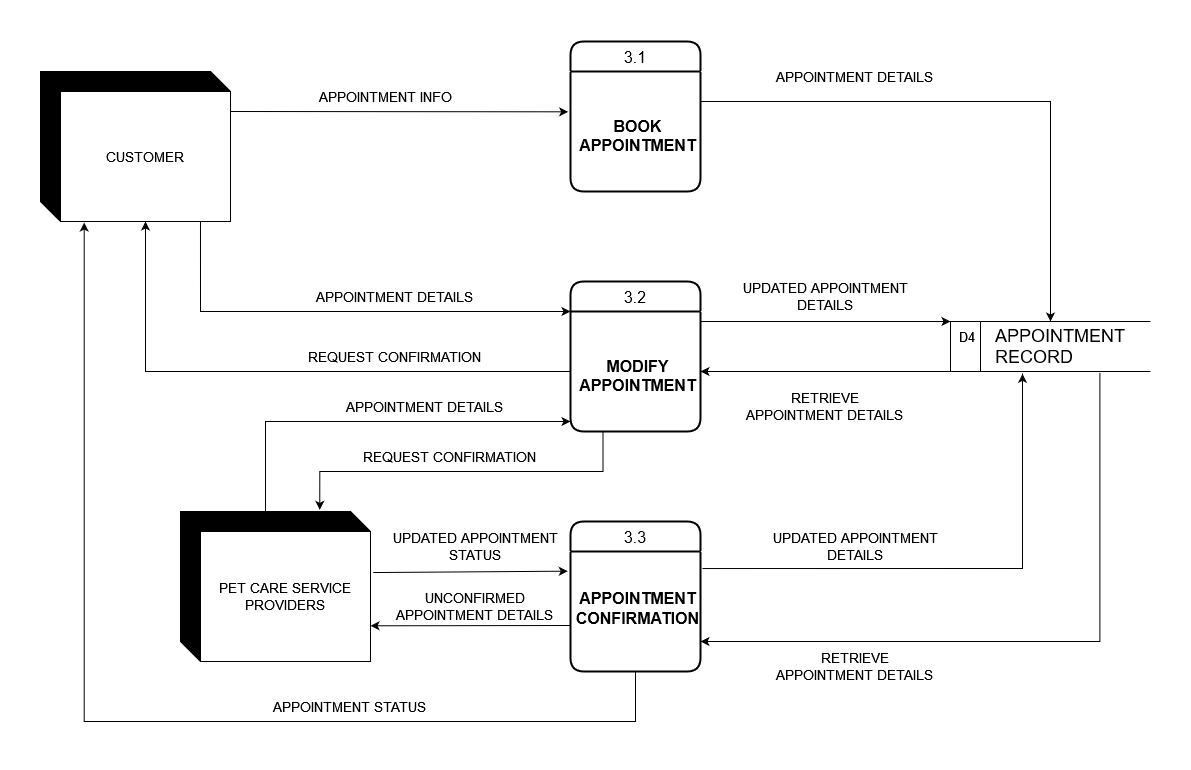

The diagram above was exported from draw.io. Its source (the exported page's mxGraphModel, read from the mxfile embedded in the PNG):
<mxGraphModel dx="2300" dy="643" grid="1" gridSize="10" guides="1" tooltips="1" connect="1" arrows="1" fold="1" page="1" pageScale="1" pageWidth="850" pageHeight="1100" math="0" shadow="0">
  <root>
    <mxCell id="0" />
    <mxCell id="1" parent="0" />
    <mxCell id="oXlZjJaZxdBS5PLYpbJG-1" value="&lt;font style=&quot;font-size: 14px;&quot;&gt;CUSTOMER&lt;/font&gt;" style="shape=cube;whiteSpace=wrap;html=1;boundedLbl=1;backgroundOutline=1;darkOpacity=1;darkOpacity2=1;size=20;" parent="1" vertex="1">
      <mxGeometry x="-180" y="180" width="190" height="150" as="geometry" />
    </mxCell>
    <mxCell id="rcQJkupp-SmY-7k-fG5r-1" value="3.1" style="swimlane;childLayout=stackLayout;horizontal=1;startSize=30;horizontalStack=0;rounded=1;fontSize=16;fontStyle=0;strokeWidth=2;resizeParent=0;resizeLast=1;shadow=0;dashed=0;align=center;" parent="1" vertex="1">
      <mxGeometry x="350" y="150" width="130" height="150" as="geometry" />
    </mxCell>
    <mxCell id="rcQJkupp-SmY-7k-fG5r-2" value="&lt;p&gt;&lt;font style=&quot;font-size: 11px;&quot;&gt;&lt;b&gt;&lt;font&gt;&lt;br&gt;&lt;/font&gt;&lt;/b&gt;&lt;/font&gt;&lt;/p&gt;&lt;p&gt;&lt;font size=&quot;3&quot;&gt;&lt;b&gt;&lt;span style=&quot;background-color: initial;&quot;&gt;BOOK&lt;br&gt;APPOINTMENT&lt;br&gt;&lt;/span&gt;&lt;/b&gt;&lt;/font&gt;&lt;/p&gt;" style="align=center;strokeColor=none;fillColor=none;spacingLeft=4;fontSize=12;verticalAlign=top;resizable=0;rotatable=0;part=1;html=1;" parent="rcQJkupp-SmY-7k-fG5r-1" vertex="1">
      <mxGeometry y="30" width="130" height="120" as="geometry" />
    </mxCell>
    <mxCell id="R9v1RKbJ-8-8K9ZtSRpO-1" value="&lt;div style=&quot;&quot;&gt;&lt;span style=&quot;font-size: 13px;&quot;&gt;&amp;nbsp;D4&amp;nbsp; &amp;nbsp;&amp;nbsp; &lt;/span&gt;&lt;font style=&quot;font-size: 18px;&quot;&gt;APPOINTMENT&lt;/font&gt;&lt;/div&gt;&lt;div style=&quot;font-size: 18px;&quot;&gt;&lt;font style=&quot;font-size: 18px;&quot;&gt;&amp;nbsp; &amp;nbsp; &amp;nbsp; &amp;nbsp; RECORD&lt;/font&gt;&lt;br&gt;&lt;/div&gt;" style="html=1;dashed=0;whitespace=wrap;shape=mxgraph.dfd.dataStoreID;align=left;spacingLeft=3;points=[[0,0],[0.5,0],[1,0],[0,0.5],[1,0.5],[0,1],[0.5,1],[1,1]];" parent="1" vertex="1">
      <mxGeometry x="730" y="430" width="200" height="50" as="geometry" />
    </mxCell>
    <mxCell id="R9v1RKbJ-8-8K9ZtSRpO-2" value="3.2" style="swimlane;childLayout=stackLayout;horizontal=1;startSize=30;horizontalStack=0;rounded=1;fontSize=16;fontStyle=0;strokeWidth=2;resizeParent=0;resizeLast=1;shadow=0;dashed=0;align=center;" parent="1" vertex="1">
      <mxGeometry x="350" y="390" width="130" height="150" as="geometry" />
    </mxCell>
    <mxCell id="R9v1RKbJ-8-8K9ZtSRpO-3" value="&lt;p&gt;&lt;font style=&quot;font-size: 11px;&quot;&gt;&lt;b&gt;&lt;font&gt;&lt;br&gt;&lt;/font&gt;&lt;/b&gt;&lt;/font&gt;&lt;/p&gt;&lt;p&gt;&lt;font size=&quot;3&quot;&gt;&lt;b&gt;&lt;span style=&quot;background-color: initial;&quot;&gt;MODIFY&lt;br&gt;APPOINTMENT&lt;br&gt;&lt;/span&gt;&lt;/b&gt;&lt;/font&gt;&lt;/p&gt;" style="align=center;strokeColor=none;fillColor=none;spacingLeft=4;fontSize=12;verticalAlign=top;resizable=0;rotatable=0;part=1;html=1;" parent="R9v1RKbJ-8-8K9ZtSRpO-2" vertex="1">
      <mxGeometry y="30" width="130" height="120" as="geometry" />
    </mxCell>
    <mxCell id="R9v1RKbJ-8-8K9ZtSRpO-5" value="3.3" style="swimlane;childLayout=stackLayout;horizontal=1;startSize=30;horizontalStack=0;rounded=1;fontSize=16;fontStyle=0;strokeWidth=2;resizeParent=0;resizeLast=1;shadow=0;dashed=0;align=center;" parent="1" vertex="1">
      <mxGeometry x="350" y="630" width="130" height="150" as="geometry" />
    </mxCell>
    <mxCell id="R9v1RKbJ-8-8K9ZtSRpO-6" value="&lt;p&gt;&lt;font size=&quot;3&quot;&gt;&lt;b&gt;&lt;span style=&quot;background-color: initial;&quot;&gt;&lt;br&gt;APPOINTMENT&lt;br&gt;CONFIRMATION&lt;br&gt;&lt;/span&gt;&lt;/b&gt;&lt;/font&gt;&lt;/p&gt;" style="align=center;strokeColor=none;fillColor=none;spacingLeft=4;fontSize=12;verticalAlign=top;resizable=0;rotatable=0;part=1;html=1;" parent="R9v1RKbJ-8-8K9ZtSRpO-5" vertex="1">
      <mxGeometry y="30" width="130" height="120" as="geometry" />
    </mxCell>
    <mxCell id="R9v1RKbJ-8-8K9ZtSRpO-9" value="&lt;font style=&quot;font-size: 14px;&quot;&gt;PET CARE SERVICE PROVIDERS&lt;br&gt;&lt;/font&gt;" style="shape=cube;whiteSpace=wrap;html=1;boundedLbl=1;backgroundOutline=1;darkOpacity=1;darkOpacity2=1;size=20;" parent="1" vertex="1">
      <mxGeometry x="-40" y="620" width="190" height="150" as="geometry" />
    </mxCell>
    <mxCell id="R9v1RKbJ-8-8K9ZtSRpO-10" value="" style="endArrow=classic;html=1;rounded=0;entryX=-0.018;entryY=0.336;entryDx=0;entryDy=0;entryPerimeter=0;" parent="1" target="rcQJkupp-SmY-7k-fG5r-2" edge="1">
      <mxGeometry width="50" height="50" relative="1" as="geometry">
        <mxPoint x="10" y="220" as="sourcePoint" />
        <mxPoint x="340" y="234" as="targetPoint" />
      </mxGeometry>
    </mxCell>
    <mxCell id="R9v1RKbJ-8-8K9ZtSRpO-11" value="" style="endArrow=classic;html=1;rounded=0;exitX=1;exitY=0.25;exitDx=0;exitDy=0;entryX=0.5;entryY=0;entryDx=0;entryDy=0;edgeStyle=orthogonalEdgeStyle;" parent="1" source="rcQJkupp-SmY-7k-fG5r-2" target="R9v1RKbJ-8-8K9ZtSRpO-1" edge="1">
      <mxGeometry width="50" height="50" relative="1" as="geometry">
        <mxPoint x="780" y="460" as="sourcePoint" />
        <mxPoint x="830" y="410" as="targetPoint" />
      </mxGeometry>
    </mxCell>
    <mxCell id="R9v1RKbJ-8-8K9ZtSRpO-12" value="&lt;font style=&quot;font-size: 14px;&quot;&gt;APPOINTMENT INFO&lt;/font&gt;" style="text;html=1;strokeColor=none;fillColor=none;align=center;verticalAlign=middle;whiteSpace=wrap;rounded=0;" parent="1" vertex="1">
      <mxGeometry x="80" y="190" width="170" height="30" as="geometry" />
    </mxCell>
    <mxCell id="R9v1RKbJ-8-8K9ZtSRpO-13" value="&lt;font style=&quot;font-size: 14px;&quot;&gt;APPOINTMENT DETAILS&lt;br&gt;&lt;/font&gt;" style="text;html=1;strokeColor=none;fillColor=none;align=center;verticalAlign=middle;whiteSpace=wrap;rounded=0;" parent="1" vertex="1">
      <mxGeometry x="550" y="170" width="170" height="30" as="geometry" />
    </mxCell>
    <mxCell id="R9v1RKbJ-8-8K9ZtSRpO-15" value="" style="endArrow=classic;html=1;rounded=0;entryX=0;entryY=0;entryDx=0;entryDy=0;" parent="1" target="R9v1RKbJ-8-8K9ZtSRpO-1" edge="1">
      <mxGeometry width="50" height="50" relative="1" as="geometry">
        <mxPoint x="480" y="430" as="sourcePoint" />
        <mxPoint x="570" y="470" as="targetPoint" />
      </mxGeometry>
    </mxCell>
    <mxCell id="R9v1RKbJ-8-8K9ZtSRpO-16" value="" style="endArrow=classic;html=1;rounded=0;exitX=0;exitY=1;exitDx=0;exitDy=0;entryX=1;entryY=0.5;entryDx=0;entryDy=0;" parent="1" source="R9v1RKbJ-8-8K9ZtSRpO-1" target="R9v1RKbJ-8-8K9ZtSRpO-3" edge="1">
      <mxGeometry width="50" height="50" relative="1" as="geometry">
        <mxPoint x="520" y="520" as="sourcePoint" />
        <mxPoint x="490" y="480" as="targetPoint" />
      </mxGeometry>
    </mxCell>
    <mxCell id="R9v1RKbJ-8-8K9ZtSRpO-17" value="&lt;font style=&quot;font-size: 14px;&quot;&gt;UPDATED APPOINTMENT DETAILS&lt;br&gt;&lt;/font&gt;" style="text;html=1;strokeColor=none;fillColor=none;align=center;verticalAlign=middle;whiteSpace=wrap;rounded=0;" parent="1" vertex="1">
      <mxGeometry x="520" y="390" width="170" height="30" as="geometry" />
    </mxCell>
    <mxCell id="R9v1RKbJ-8-8K9ZtSRpO-18" value="&lt;font style=&quot;font-size: 14px;&quot;&gt;RETRIEVE APPOINTMENT DETAILS&lt;br&gt;&lt;/font&gt;" style="text;html=1;strokeColor=none;fillColor=none;align=center;verticalAlign=middle;whiteSpace=wrap;rounded=0;" parent="1" vertex="1">
      <mxGeometry x="550" y="760" width="170" height="30" as="geometry" />
    </mxCell>
    <mxCell id="R9v1RKbJ-8-8K9ZtSRpO-19" value="" style="endArrow=classic;html=1;rounded=0;exitX=1.015;exitY=0.142;exitDx=0;exitDy=0;exitPerimeter=0;entryX=0.36;entryY=1.047;entryDx=0;entryDy=0;entryPerimeter=0;edgeStyle=orthogonalEdgeStyle;" parent="1" source="R9v1RKbJ-8-8K9ZtSRpO-6" target="R9v1RKbJ-8-8K9ZtSRpO-1" edge="1">
      <mxGeometry width="50" height="50" relative="1" as="geometry">
        <mxPoint x="520" y="660" as="sourcePoint" />
        <mxPoint x="570" y="610" as="targetPoint" />
      </mxGeometry>
    </mxCell>
    <mxCell id="R9v1RKbJ-8-8K9ZtSRpO-21" value="" style="endArrow=classic;html=1;rounded=0;exitX=0.747;exitY=1.02;exitDx=0;exitDy=0;exitPerimeter=0;entryX=1;entryY=0.75;entryDx=0;entryDy=0;edgeStyle=orthogonalEdgeStyle;" parent="1" source="R9v1RKbJ-8-8K9ZtSRpO-1" target="R9v1RKbJ-8-8K9ZtSRpO-6" edge="1">
      <mxGeometry width="50" height="50" relative="1" as="geometry">
        <mxPoint x="520" y="660" as="sourcePoint" />
        <mxPoint x="570" y="610" as="targetPoint" />
      </mxGeometry>
    </mxCell>
    <mxCell id="R9v1RKbJ-8-8K9ZtSRpO-22" value="&lt;font style=&quot;font-size: 14px;&quot;&gt;UPDATED APPOINTMENT DETAILS&lt;br&gt;&lt;/font&gt;" style="text;html=1;strokeColor=none;fillColor=none;align=center;verticalAlign=middle;whiteSpace=wrap;rounded=0;" parent="1" vertex="1">
      <mxGeometry x="550" y="640" width="170" height="30" as="geometry" />
    </mxCell>
    <mxCell id="R9v1RKbJ-8-8K9ZtSRpO-23" value="&lt;font style=&quot;font-size: 14px;&quot;&gt;RETRIEVE APPOINTMENT DETAILS&lt;br&gt;&lt;/font&gt;" style="text;html=1;strokeColor=none;fillColor=none;align=center;verticalAlign=middle;whiteSpace=wrap;rounded=0;" parent="1" vertex="1">
      <mxGeometry x="520" y="500" width="170" height="30" as="geometry" />
    </mxCell>
    <mxCell id="R9v1RKbJ-8-8K9ZtSRpO-24" value="" style="endArrow=classic;html=1;rounded=0;exitX=0.842;exitY=1;exitDx=0;exitDy=0;exitPerimeter=0;entryX=0;entryY=0;entryDx=0;entryDy=0;edgeStyle=orthogonalEdgeStyle;" parent="1" source="oXlZjJaZxdBS5PLYpbJG-1" target="R9v1RKbJ-8-8K9ZtSRpO-3" edge="1">
      <mxGeometry width="50" height="50" relative="1" as="geometry">
        <mxPoint x="190" y="660" as="sourcePoint" />
        <mxPoint x="240" y="610" as="targetPoint" />
        <Array as="points">
          <mxPoint x="-20" y="420" />
        </Array>
      </mxGeometry>
    </mxCell>
    <mxCell id="R9v1RKbJ-8-8K9ZtSRpO-25" value="" style="endArrow=classic;html=1;rounded=0;entryX=0;entryY=0;entryDx=105;entryDy=150;entryPerimeter=0;exitX=0;exitY=0.5;exitDx=0;exitDy=0;edgeStyle=orthogonalEdgeStyle;" parent="1" source="R9v1RKbJ-8-8K9ZtSRpO-3" target="oXlZjJaZxdBS5PLYpbJG-1" edge="1">
      <mxGeometry width="50" height="50" relative="1" as="geometry">
        <mxPoint x="190" y="660" as="sourcePoint" />
        <mxPoint x="240" y="610" as="targetPoint" />
      </mxGeometry>
    </mxCell>
    <mxCell id="R9v1RKbJ-8-8K9ZtSRpO-26" value="&lt;font style=&quot;font-size: 14px;&quot;&gt;APPOINTMENT DETAILS&lt;br&gt;&lt;/font&gt;" style="text;html=1;strokeColor=none;fillColor=none;align=center;verticalAlign=middle;whiteSpace=wrap;rounded=0;" parent="1" vertex="1">
      <mxGeometry x="90" y="390" width="170" height="30" as="geometry" />
    </mxCell>
    <mxCell id="R9v1RKbJ-8-8K9ZtSRpO-27" value="&lt;font style=&quot;font-size: 14px;&quot;&gt;REQUEST CONFIRMATION&lt;br&gt;&lt;/font&gt;" style="text;html=1;strokeColor=none;fillColor=none;align=center;verticalAlign=middle;whiteSpace=wrap;rounded=0;" parent="1" vertex="1">
      <mxGeometry x="65" y="450" width="220" height="30" as="geometry" />
    </mxCell>
    <mxCell id="R9v1RKbJ-8-8K9ZtSRpO-28" value="" style="endArrow=classic;html=1;rounded=0;exitX=0;exitY=0;exitDx=85;exitDy=0;exitPerimeter=0;edgeStyle=orthogonalEdgeStyle;" parent="1" source="R9v1RKbJ-8-8K9ZtSRpO-9" edge="1">
      <mxGeometry width="50" height="50" relative="1" as="geometry">
        <mxPoint x="190" y="520" as="sourcePoint" />
        <mxPoint x="350" y="530" as="targetPoint" />
        <Array as="points">
          <mxPoint x="45" y="530" />
          <mxPoint x="350" y="530" />
        </Array>
      </mxGeometry>
    </mxCell>
    <mxCell id="R9v1RKbJ-8-8K9ZtSRpO-29" value="" style="endArrow=classic;html=1;rounded=0;exitX=0.25;exitY=1;exitDx=0;exitDy=0;entryX=0.733;entryY=-0.011;entryDx=0;entryDy=0;entryPerimeter=0;edgeStyle=orthogonalEdgeStyle;" parent="1" source="R9v1RKbJ-8-8K9ZtSRpO-3" target="R9v1RKbJ-8-8K9ZtSRpO-9" edge="1">
      <mxGeometry width="50" height="50" relative="1" as="geometry">
        <mxPoint x="190" y="520" as="sourcePoint" />
        <mxPoint x="240" y="470" as="targetPoint" />
      </mxGeometry>
    </mxCell>
    <mxCell id="R9v1RKbJ-8-8K9ZtSRpO-30" value="&lt;font style=&quot;font-size: 14px;&quot;&gt;APPOINTMENT DETAILS&lt;br&gt;&lt;/font&gt;" style="text;html=1;strokeColor=none;fillColor=none;align=center;verticalAlign=middle;whiteSpace=wrap;rounded=0;" parent="1" vertex="1">
      <mxGeometry x="120" y="500" width="170" height="30" as="geometry" />
    </mxCell>
    <mxCell id="R9v1RKbJ-8-8K9ZtSRpO-31" value="&lt;font style=&quot;font-size: 14px;&quot;&gt;REQUEST CONFIRMATION&lt;br&gt;&lt;/font&gt;" style="text;html=1;strokeColor=none;fillColor=none;align=center;verticalAlign=middle;whiteSpace=wrap;rounded=0;" parent="1" vertex="1">
      <mxGeometry x="120" y="550" width="220" height="30" as="geometry" />
    </mxCell>
    <mxCell id="R9v1RKbJ-8-8K9ZtSRpO-32" value="" style="endArrow=classic;html=1;rounded=0;exitX=1.014;exitY=0.407;exitDx=0;exitDy=0;exitPerimeter=0;entryX=-0.021;entryY=0.164;entryDx=0;entryDy=0;entryPerimeter=0;" parent="1" source="R9v1RKbJ-8-8K9ZtSRpO-9" target="R9v1RKbJ-8-8K9ZtSRpO-6" edge="1">
      <mxGeometry width="50" height="50" relative="1" as="geometry">
        <mxPoint x="190" y="660" as="sourcePoint" />
        <mxPoint x="240" y="610" as="targetPoint" />
      </mxGeometry>
    </mxCell>
    <mxCell id="R9v1RKbJ-8-8K9ZtSRpO-33" value="" style="endArrow=classic;html=1;rounded=0;entryX=1;entryY=0.762;entryDx=0;entryDy=0;entryPerimeter=0;" parent="1" target="R9v1RKbJ-8-8K9ZtSRpO-9" edge="1">
      <mxGeometry width="50" height="50" relative="1" as="geometry">
        <mxPoint x="350" y="734" as="sourcePoint" />
        <mxPoint x="240" y="610" as="targetPoint" />
      </mxGeometry>
    </mxCell>
    <mxCell id="R9v1RKbJ-8-8K9ZtSRpO-34" value="&lt;font style=&quot;font-size: 14px;&quot;&gt;UPDATED APPOINTMENT STATUS&lt;br&gt;&lt;/font&gt;" style="text;html=1;strokeColor=none;fillColor=none;align=center;verticalAlign=middle;whiteSpace=wrap;rounded=0;" parent="1" vertex="1">
      <mxGeometry x="170" y="640" width="170" height="30" as="geometry" />
    </mxCell>
    <mxCell id="R9v1RKbJ-8-8K9ZtSRpO-35" value="&lt;font style=&quot;font-size: 14px;&quot;&gt;UNCONFIRMED APPOINTMENT DETAILS&lt;br&gt;&lt;/font&gt;" style="text;html=1;strokeColor=none;fillColor=none;align=center;verticalAlign=middle;whiteSpace=wrap;rounded=0;" parent="1" vertex="1">
      <mxGeometry x="170" y="700" width="170" height="30" as="geometry" />
    </mxCell>
    <mxCell id="R9v1RKbJ-8-8K9ZtSRpO-38" value="" style="endArrow=classic;html=1;rounded=0;exitX=0.5;exitY=1;exitDx=0;exitDy=0;entryX=0.23;entryY=1.007;entryDx=0;entryDy=0;entryPerimeter=0;edgeStyle=orthogonalEdgeStyle;" parent="1" source="R9v1RKbJ-8-8K9ZtSRpO-6" target="oXlZjJaZxdBS5PLYpbJG-1" edge="1">
      <mxGeometry width="50" height="50" relative="1" as="geometry">
        <mxPoint x="250" y="650" as="sourcePoint" />
        <mxPoint x="300" y="600" as="targetPoint" />
        <Array as="points">
          <mxPoint x="415" y="830" />
          <mxPoint x="-136" y="830" />
        </Array>
      </mxGeometry>
    </mxCell>
    <mxCell id="R9v1RKbJ-8-8K9ZtSRpO-39" value="&lt;font style=&quot;font-size: 14px;&quot;&gt;APPOINTMENT STATUS&lt;br&gt;&lt;/font&gt;" style="text;html=1;strokeColor=none;fillColor=none;align=center;verticalAlign=middle;whiteSpace=wrap;rounded=0;" parent="1" vertex="1">
      <mxGeometry x="20" y="800" width="220" height="30" as="geometry" />
    </mxCell>
  </root>
</mxGraphModel>